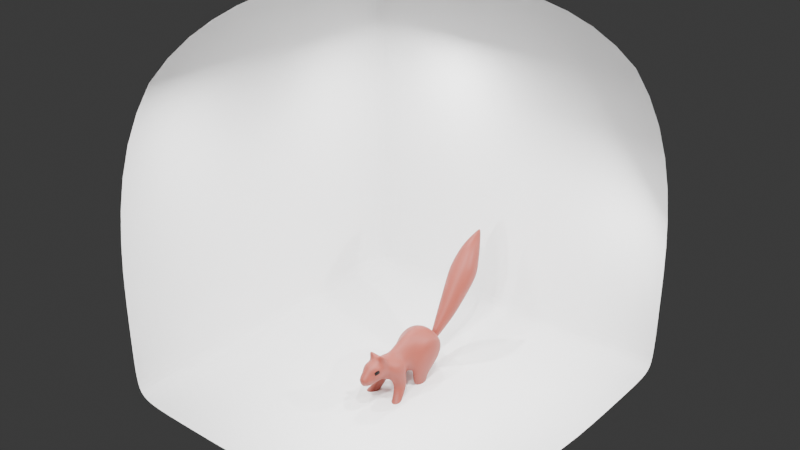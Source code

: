 # Source: Squirrel.blend  (saved by Blender 4.0.36; exported with 4.5.12 LTS)
import bpy
from mathutils import Matrix  # noqa: F401  (used for matrix-valued properties, if any)

bpy.ops.wm.read_factory_settings(use_empty=True)
scene = bpy.context.scene
scene.name = 'Scene'

# ---- collections
col_collection = bpy.data.collections.new('Collection'); scene.collection.children.link(col_collection)

# ---- materials (node trees are filled in below, after node groups)
mat_material = bpy.data.materials.new('Material')
mat_material.alpha_threshold = 0.0
mat_material.use_transparent_shadow = False
mat_material.roughness = 0.5
mat_material.line_color = (0.0, 0.0, 0.0, 1.0)
mat_material_001 = bpy.data.materials.new('Material.001')
mat_material_001.use_transparent_shadow = False
mat_material_002 = bpy.data.materials.new('Material.002')
mat_material_002.use_transparent_shadow = False

# ---- material node trees
mat_material.use_nodes = True; mat_material.node_tree.nodes.clear()
_N = mat_material.node_tree.nodes; _L = mat_material.node_tree.links
n0 = _N.new('ShaderNodeOutputMaterial'); n0.name = 'Material Output'; n0.location = (300, 300)
n1 = _N.new('ShaderNodeBsdfPrincipled'); n1.name = 'Principled BSDF'; n1.location = (10, 300)
n1.inputs[0].default_value = (0.3265, 0.07263, 0.05039, 1.0)
n1.inputs[3].default_value = 1.45
_L.new(n1.outputs[0], n0.inputs[0])
n0.is_active_output = True
mat_material_001.use_nodes = True; mat_material_001.node_tree.nodes.clear()
_N = mat_material_001.node_tree.nodes; _L = mat_material_001.node_tree.links
n0 = _N.new('ShaderNodeBsdfPrincipled'); n0.name = 'Principled BSDF'; n0.location = (10, 300)
n0.inputs[0].default_value = (0.0, 0.0, 0.0, 1.0)
n0.inputs[3].default_value = 1.45
n1 = _N.new('ShaderNodeOutputMaterial'); n1.name = 'Material Output'; n1.location = (300, 300)
_L.new(n0.outputs[0], n1.inputs[0])
n1.is_active_output = True
mat_material_002.use_nodes = True; mat_material_002.node_tree.nodes.clear()
_N = mat_material_002.node_tree.nodes; _L = mat_material_002.node_tree.links
n0 = _N.new('ShaderNodeBsdfPrincipled'); n0.name = 'Principled BSDF'; n0.location = (10, 300)
n0.inputs[0].default_value = (1.0, 1.0, 1.0, 1.0)
n0.inputs[3].default_value = 1.45
n1 = _N.new('ShaderNodeOutputMaterial'); n1.name = 'Material Output'; n1.location = (300, 300)
_L.new(n0.outputs[0], n1.inputs[0])
n1.is_active_output = True

# ---- world
world_world = bpy.data.worlds.new('World'); scene.world = world_world
world_world.use_nodes = True; world_world.node_tree.nodes.clear()
_N = world_world.node_tree.nodes; _L = world_world.node_tree.links
n0 = _N.new('ShaderNodeOutputWorld'); n0.name = 'World Output'; n0.location = (300, 300)
n1 = _N.new('ShaderNodeBackground'); n1.name = 'Background'; n1.location = (10, 300)
n1.inputs[0].default_value = (0.05088, 0.05088, 0.05088, 1.0)
_L.new(n1.outputs[0], n0.inputs[0])
n0.is_active_output = True
world_world.color = (0.05088, 0.05088, 0.05088)
world_world.use_sun_shadow = False
world_world.sun_shadow_jitter_overblur = 0.0

# ---- lights
light_area = bpy.data.lights.new('Area', 'AREA')
light_area.transmission_factor = 0.0
light_area.energy = 1e+04
light_area.shadow_maximum_resolution = 0.006
light_area.use_absolute_resolution = True
light_area.size = 1.0
light_area.size_y = 1.0
light_area_001 = bpy.data.lights.new('Area.001', 'AREA')
light_area_001.transmission_factor = 0.0
light_area_001.energy = 1e+04
light_area_001.shadow_maximum_resolution = 0.006
light_area_001.use_absolute_resolution = True
light_area_001.size = 1.0
light_area_001.size_y = 1.0
light_area_002 = bpy.data.lights.new('Area.002', 'AREA')
light_area_002.transmission_factor = 0.0
light_area_002.energy = 1e+04
light_area_002.shadow_maximum_resolution = 0.006
light_area_002.use_absolute_resolution = True
light_area_002.size = 1.0
light_area_002.size_y = 1.0
light_area_003 = bpy.data.lights.new('Area.003', 'AREA')
light_area_003.transmission_factor = 0.0
light_area_003.energy = 1e+04
light_area_003.shadow_maximum_resolution = 0.006
light_area_003.use_absolute_resolution = True
light_area_003.size = 1.0
light_area_003.size_y = 1.0
light_area_004 = bpy.data.lights.new('Area.004', 'AREA')
light_area_004.transmission_factor = 0.0
light_area_004.energy = 1e+04
light_area_004.shadow_maximum_resolution = 0.006
light_area_004.use_absolute_resolution = True
light_area_004.size = 1.0
light_area_004.size_y = 1.0
light_area_005 = bpy.data.lights.new('Area.005', 'AREA')
light_area_005.transmission_factor = 0.0
light_area_005.energy = 1e+04
light_area_005.shadow_maximum_resolution = 0.006
light_area_005.use_absolute_resolution = True
light_area_005.size = 1.0
light_area_005.size_y = 1.0

# ---- meshes
me_cylinder = bpy.data.meshes.new('Cylinder')
me_cylinder.from_pydata([(0.0, 0.2731, 0.3613), (0.0, -0.05617, -0.09368), (0.4439, 0.5278, 0.1057), (0.2986, -0.1193, -0.2724), (0.4439, 1.037, -0.4054), (0.2986, -0.2456, -0.6298), (0.0, 1.292, -0.661), (0.0, -0.3087, -0.8085), (0.0, 2.505, 4.026), (1.366, 3.268, 3.563), (1.366, 4.794, 2.636), (0.0, 5.557, 2.172), (0.0, 5.483, 9.409), (2.142, 6.611, 8.684), (2.142, 8.868, 7.233), (0.0, 9.996, 6.507), (0.0, 8.016, 12.01), (1.279, 8.799, 11.7), (1.279, 10.36, 11.07), (0.0, 11.15, 10.76), (0.0, 11.35, 13.5), (0.1174, 11.44, 13.47), (0.1174, 11.61, 13.4), (0.0, 11.69, 13.36), (0.0, -13.88, 1.925), (0.0, -13.24, 2.632), (0.0, -10.88, 2.762), (0.0, -9.495, 2.338), (0.0, -8.651, 2.438), (0.0, -5.692, 3.781), (0.0, -2.207, 3.824), (0.0, 1.1, 0.06335), (0.0, -5.673, -2.319), (0.0, -0.001472, -2.033), (0.0, -7.684, -1.821), (0.0, -3.676, -2.801), (0.0, -13.35, -0.7631), (0.0, -12.21, -0.6555), (0.0, -10.51, -1.474), (0.0, -9.414, -2.039), (1.354, -2.198, 3.193), (1.534, 0.6528, -0.106), (1.372, -4.952, 2.451), (0.8729, -9.36, 1.757), (1.526, -10.46, 1.409), (1.128, -7.756, 1.092), (0.7037, -3.656, -2.288), (0.8921, -0.2227, -1.796), (1.853, -5.998, 0.01311), (1.816, -7.175, 0.02355), (1.158, -13.57, 0.6324), (1.462, -12.73, 0.6422), (1.534, -10.93, 0.3459), (0.8153, -13.17, 2.303), (0.5475, -13.81, 1.657), (1.656, -6.118, -1.503), (1.162, -12.39, -0.1001), (0.9139, -13.47, -0.345), (0.2992, -9.432, -1.978), (1.337, -7.374, -1.379), (0.9194, -10.1, -0.9559), (1.55, -0.1648, 1.745), (0.0, -0.05697, 2.073), (1.635, -9.279, 1.212), (1.668, -9.934, 1.166), (1.733, -8.163, 0.9085), (2.147, -7.64, 0.09792), (2.327, -8.882, 0.1309), (2.096, -10.36, 0.3657), (2.466, -9.003, -0.968), (2.009, -7.809, -1.2), (1.897, -9.79, -1.17), (0.6891, -8.696, -2.521), (1.172, -7.062, -2.521), (1.218, -9.456, -2.521), (2.56, -8.409, -2.521), (2.132, -7.409, -2.521), (2.083, -9.195, -2.521), (1.706, -10.55, -5.263), (1.829, -9.735, -4.94), (3.105, -10.34, -5.009), (2.522, -9.635, -4.83), (2.622, -2.282, 2.147), (2.536, -0.2384, -0.1219), (2.359, -4.176, 1.884), (2.903, -2.44, -1.713), (2.33, -0.6918, -1.513), (2.49, -5.351, -0.005086), (2.756, -5.538, -1.376), (2.499, -0.7417, 1.285), (3.166, -2.375, -0.1955), (1.042, -4.832, -3.46), (1.247, -3.057, -3.281), (1.47, -6.251, -3.357), (2.59, -4.363, -3.281), (2.16, -3.325, -3.227), (2.461, -5.751, -3.293), (1.319, -3.73, -5.332), (1.392, -3.127, -4.919), (1.459, -4.804, -5.373), (2.314, -3.964, -5.248), (2.143, -3.195, -4.916), (2.097, -4.648, -5.256), (1.481, -9.045, -4.093), (2.301, -9.044, -4.351), (2.833, -9.762, -4.101), (2.513, -10.54, -4.078), (1.881, -10.79, -4.216), (1.34, -10.04, -4.464), (2.055, -11.58, -5.322), (2.442, -11.95, -5.286), (3.206, -11.41, -5.113), (2.926, -11.78, -5.19), (3.05, -11.23, -4.419), (2.782, -11.79, -4.46), (2.262, -11.99, -4.573), (1.821, -11.46, -4.718), (1.171, -4.365, -6.275), (1.4, -3.65, -5.893), (1.456, -4.655, -6.355), (2.199, -4.367, -6.275), (2.144, -3.68, -5.934), (1.907, -4.645, -6.352), (0.864, -5.581, -6.04), (1.28, -6.308, -6.107), (2.585, -5.489, -5.881), (2.033, -6.292, -6.101), (2.037, -6.219, -6.786), (0.8087, -5.751, -6.657), (1.285, -6.235, -6.791), (2.525, -5.755, -6.658), (0.0, -11.99, 2.861), (0.0, -11.36, -0.941), (1.42, -11.89, 0.8359), (1.191, -11.74, 1.977), (1.131, -11.55, -0.2665), (1.125, -13.32, 1.183), (1.29, -13.04, 1.225), (1.104, -13.0, 1.816), (1.018, -13.38, 1.459), (1.297, -12.66, 1.311), (1.227, -12.62, 1.71), (0.6602, -11.42, 3.373), (1.225, -11.29, 3.009), (0.8208, -12.01, 3.776), (1.48, -11.97, 3.48), (-1.734e-16, -14.6, 1.144), (0.0, -13.99, -0.6915), (1.0, -14.4, 0.3881), (0.4855, -14.54, 0.9067), (0.5835, -14.07, -0.3927), (0.0, -14.92, 0.7979), (0.4285, -14.79, 0.3115), (0.2875, -14.85, 0.6347), (0.2409, -14.66, -0.2665), (0.0, -14.74, -0.2887), (0.0, -15.0, 0.3115), (0.0, -14.93, 0.1831), (0.0, 3.994, 6.718), (0.0, 7.777, 4.34), (1.754, 6.831, 4.934), (1.754, 4.94, 6.123), (0.0, 1.389, 2.194), (0.0, 3.425, 0.7555), (0.9048, 2.916, 1.115), (0.9048, 1.898, 1.834), (0.0, 10.57, 8.632), (1.711, 9.616, 9.151), (1.711, 7.705, 10.19), (0.0, 6.75, 10.71)], [], [(0, 1, 3, 2), (2, 3, 5, 4), (4, 5, 7, 6), (165, 164, 10, 9), (162, 165, 9, 8), (164, 163, 11, 10), (161, 160, 14, 13), (160, 159, 15, 14), (158, 161, 13, 12), (167, 166, 19, 18), (169, 168, 17, 16), (168, 167, 18, 17), (17, 18, 22, 21), (18, 19, 23, 22), (16, 17, 21, 20), (20, 21, 22, 23), (34, 32, 55, 59), (31, 62, 61, 41), (27, 43, 45, 28), (39, 58, 60, 38), (131, 25, 53, 134), (24, 54, 53, 25), (43, 27, 26, 44), (42, 29, 28, 45), (45, 65, 66, 49), (41, 47, 33, 31), (46, 35, 33, 47), (49, 66, 70, 59), (133, 135, 60, 52), (48, 42, 45, 49), (50, 57, 56, 51), (60, 71, 68, 52), (134, 133, 52, 44), (51, 137, 136, 50), (44, 64, 63, 43), (57, 36, 37, 56), (58, 39, 34, 59), (135, 132, 38, 60), (55, 48, 49, 59), (55, 32, 35, 46), (62, 30, 40, 61), (29, 42, 40, 30), (63, 67, 66, 65), (67, 63, 64, 68), (67, 69, 70, 66), (69, 67, 68, 71), (52, 68, 64, 44), (71, 77, 75, 69), (58, 72, 74, 60), (43, 63, 65, 45), (107, 115, 114, 106), (104, 81, 79, 103), (60, 74, 77, 71), (69, 75, 76, 70), (70, 76, 73, 59), (59, 73, 72, 58), (79, 81, 80, 78), (80, 111, 109, 78), (78, 109, 116, 108), (105, 80, 81, 104), (103, 79, 78, 108), (105, 113, 111, 80), (47, 41, 83, 86), (40, 82, 89, 61), (42, 84, 82, 40), (61, 89, 83, 41), (46, 91, 93, 55), (55, 88, 87, 48), (48, 87, 84, 42), (47, 92, 91, 46), (83, 89, 82, 90), (86, 83, 90, 85), (88, 85, 90, 87), (87, 90, 82, 84), (95, 101, 98, 92), (92, 98, 97, 91), (88, 96, 94, 85), (55, 93, 96, 88), (85, 94, 95, 86), (86, 95, 92, 47), (100, 120, 121, 101), (120, 130, 127, 122), (96, 102, 100, 94), (91, 97, 99, 93), (93, 99, 102, 96), (94, 100, 101, 95), (74, 107, 106, 77), (73, 103, 108, 72), (75, 105, 104, 76), (72, 108, 107, 74), (76, 104, 103, 73), (77, 106, 105, 75), (114, 112, 111, 113), (109, 111, 112, 110), (116, 109, 110, 115), (115, 110, 112, 114), (106, 114, 113, 105), (108, 116, 115, 107), (118, 121, 120, 117), (117, 120, 122, 119), (98, 118, 117, 97), (101, 121, 118, 98), (97, 123, 124, 99), (100, 125, 130, 120), (124, 129, 127, 126), (126, 127, 130, 125), (123, 128, 129, 124), (99, 124, 126, 102), (119, 129, 128, 117), (117, 128, 123, 97), (122, 127, 129, 119), (102, 126, 125, 100), (56, 37, 132, 135), (134, 141, 140, 133), (51, 56, 135, 133), (134, 145, 144, 131), (139, 136, 137, 138), (138, 137, 140, 141), (133, 140, 137, 51), (54, 139, 138, 53), (50, 136, 139, 54), (53, 138, 141, 134), (142, 144, 145, 143), (44, 143, 145, 134), (26, 142, 143, 44), (142, 26, 131, 144), (24, 146, 149, 54), (57, 150, 147, 36), (50, 148, 150, 57), (54, 149, 148, 50), (148, 152, 154, 150), (146, 151, 153, 149), (149, 153, 152, 148), (147, 150, 154, 155), (152, 153, 151, 156), (156, 155, 154, 152), (8, 9, 161, 158), (10, 11, 159, 160), (9, 10, 160, 161), (4, 6, 163, 164), (0, 2, 165, 162), (2, 4, 164, 165), (13, 14, 167, 168), (12, 13, 168, 169), (14, 15, 166, 167)])
me_cylinder.polygons.foreach_set('use_smooth', [True] * 145)
me_cylinder.polygons.foreach_set('material_index', [0, 0, 0, 0, 0, 0, 0, 0, 0, 0, 0, 0, 0, 0, 0, 0, 0, 0, 0, 0, 0, 0, 0, 0, 0, 0, 0, 0, 0, 0, 0, 0, 0, 0, 0, 0, 0, 0, 0, 0, 0, 0, 0, 0, 0, 0, 0, 0, 0, 0, 0, 0, 0, 0, 0, 0, 0, 0, 0, 0, 0, 0, 0, 0, 0, 0, 0, 0, 0, 0, 0, 0, 0, 0, 0, 0, 0, 0, 0, 0, 0, 0, 0, 0, 0, 0, 0, 0, 0, 0, 0, 0, 0, 0, 0, 0, 0, 0, 0, 0, 0, 0, 0, 0, 0, 0, 0, 0, 0, 0, 0, 0, 0, 0, 0, 0, 1, 1, 0, 0, 0, 0, 0, 0, 0, 0, 0, 0, 0, 0, 0, 0, 0, 0, 0, 0, 0, 0, 0, 0, 0, 0, 0, 0, 0])
_uv = me_cylinder.uv_layers.new(name='UVMap')
_uv.uv.foreach_set('vector', [1.0, 0.0, 1.0, 1.0, 0.8333, 1.0, 0.8333, 0.0, 0.8333, 0.0, 0.8333, 1.0, 0.6667, 1.0, 0.6667, 0.0, 0.6667, 0.0, 0.6667, 1.0, 0.5, 1.0, 0.5, 0.0, 0.8333, 0.0, 0.6667, 0.0, 0.6667, 0.0, 0.8333, 0.0, 1.0, 0.0, 0.8333, 0.0, 0.8333, 0.0, 1.0, 0.0, 0.6667, 0.0, 0.5, 0.0, 0.5, 0.0, 0.6667, 0.0, 0.8333, 0.0, 0.6667, 0.0, 0.6667, 0.0, 0.8333, 0.0, 0.6667, 0.0, 0.5, 0.0, 0.5, 0.0, 0.6667, 0.0, 1.0, 0.0, 0.8333, 0.0, 0.8333, 0.0, 1.0, 0.0, 0.6667, 0.0, 0.5, 0.0, 0.5, 0.0, 0.6667, 0.0, 1.0, 0.0, 0.8333, 0.0, 0.8333, 0.0, 1.0, 0.0, 0.8333, 0.0, 0.6667, 0.0, 0.6667, 0.0, 0.8333, 0.0, 0.8333, 0.0, 0.6667, 0.0, 0.6667, 0.0, 0.8333, 0.0, 0.6667, 0.0, 0.5, 0.0, 0.5, 0.0, 0.6667, 0.0, 1.0, 0.0, 0.8333, 0.0, 0.8333, 0.0, 1.0, 0.0, 1.0, 0.0, 0.8333, 0.0, 0.6667, 0.0, 0.5, 0.0, 0.0, 0.0, 0.0, 0.0, 0.0, 0.0, 0.0, 0.0, 0.0, 0.0, 0.0, 0.0, 0.0, 0.0, 0.0, 0.0, 0.0, 0.0, 0.0, 0.0, 0.0, 0.0, 0.0, 0.0, 0.0, 0.0, 0.0, 0.0, 0.0, 0.0, 0.0, 0.0, 0.0, 0.0, 0.0, 0.0, 0.0, 0.0, 0.0, 0.0, 0.0, 0.0, 0.0, 0.0, 0.0, 0.0, 0.0, 0.0, 0.0, 0.0, 0.0, 0.0, 0.0, 0.0, 0.0, 0.0, 0.0, 0.0, 0.0, 0.0, 0.0, 0.0, 0.0, 0.0, 0.0, 0.0, 0.0, 0.0, 0.0, 0.0, 0.0, 0.0, 0.0, 0.0, 0.0, 0.0, 0.0, 0.0, 0.0, 0.0, 0.0, 0.0, 0.0, 0.0, 0.0, 0.0, 0.0, 0.0, 0.0, 0.0, 0.0, 0.0, 0.0, 0.0, 0.0, 0.0, 0.0, 0.0, 0.0, 0.0, 0.0, 0.0, 0.0, 0.0, 0.0, 0.0, 0.0, 0.0, 0.0, 0.0, 0.0, 0.0, 0.0, 0.0, 0.0, 0.0, 0.0, 0.0, 0.0, 0.0, 0.0, 0.0, 0.0, 0.0, 0.0, 0.0, 0.0, 0.0, 0.0, 0.0, 0.0, 0.0, 0.0, 0.0, 0.0, 0.0, 0.0, 0.0, 0.0, 0.0, 0.0, 0.0, 0.0, 0.0, 0.0, 0.0, 0.0, 0.0, 0.0, 0.0, 0.0, 0.0, 0.0, 0.0, 0.0, 0.0, 0.0, 0.0, 0.0, 0.0, 0.0, 0.0, 0.0, 0.0, 0.0, 0.0, 0.0, 0.0, 0.0, 0.0, 0.0, 0.0, 0.0, 0.0, 0.0, 0.0, 0.0, 0.0, 0.0, 0.0, 0.0, 0.0, 0.0, 0.0, 0.0, 0.0, 0.0, 0.0, 0.0, 0.0, 0.0, 0.0, 0.0, 0.0, 0.0, 0.0, 0.0, 0.0, 0.0, 0.0, 0.0, 0.0, 0.0, 0.0, 0.0, 0.0, 0.0, 0.0, 0.0, 0.0, 0.0, 0.0, 0.0, 0.0, 0.0, 0.0, 0.0, 0.0, 0.0, 0.0, 0.0, 0.0, 0.0, 0.0, 0.0, 0.0, 0.0, 0.0, 0.0, 0.0, 0.0, 0.0, 0.0, 0.0, 0.0, 0.0, 0.0, 0.0, 0.0, 0.0, 0.0, 0.0, 0.0, 0.0, 0.0, 0.0, 0.0, 0.0, 0.0, 0.0, 0.0, 0.0, 0.0, 0.0, 0.0, 0.0, 0.0, 0.0, 0.0, 0.0, 0.0, 0.0, 0.0, 0.0, 0.0, 0.0, 0.0, 0.0, 0.0, 0.0, 0.0, 0.0, 0.0, 0.0, 0.0, 0.0, 0.0, 0.0, 0.0, 0.0, 0.0, 0.0, 0.0, 0.0, 0.0, 0.0, 0.0, 0.0, 0.0, 0.0, 0.0, 0.0, 0.0, 0.0, 0.0, 0.0, 0.0, 0.0, 0.0, 0.0, 0.0, 0.0, 0.0, 0.0, 0.0, 0.0, 0.0, 0.0, 0.0, 0.0, 0.0, 0.0, 0.0, 0.0, 0.0, 0.0, 0.0, 0.0, 0.0, 0.0, 0.0, 0.0, 0.0, 0.0, 0.0, 0.0, 0.0, 0.0, 0.0, 0.0, 0.0, 0.0, 0.0, 0.0, 0.0, 0.0, 0.0, 0.0, 0.0, 0.0, 0.0, 0.0, 0.0, 0.0, 0.0, 0.0, 0.0, 0.0, 0.0, 0.0, 0.0, 0.0, 0.0, 0.0, 0.0, 0.0, 0.0, 0.0, 0.0, 0.0, 0.0, 0.0, 0.0, 0.0, 0.0, 0.0, 0.0, 0.0, 0.0, 0.0, 0.0, 0.0, 0.0, 0.0, 0.0, 0.0, 0.0, 0.0, 0.0, 0.0, 0.0, 0.0, 0.0, 0.0, 0.0, 0.0, 0.0, 0.0, 0.0, 0.0, 0.0, 0.0, 0.0, 0.0, 0.0, 0.0, 0.0, 0.0, 0.0, 0.0, 0.0, 0.0, 0.0, 0.0, 0.0, 0.0, 0.0, 0.0, 0.0, 0.0, 0.0, 0.0, 0.0, 0.0, 0.0, 0.0, 0.0, 0.0, 0.0, 0.0, 0.0, 0.0, 0.0, 0.0, 0.0, 0.0, 0.0, 0.0, 0.0, 0.0, 0.0, 0.0, 0.0, 0.0, 0.0, 0.0, 0.0, 0.0, 0.0, 0.0, 0.0, 0.0, 0.0, 0.0, 0.0, 0.0, 0.0, 0.0, 0.0, 0.0, 0.0, 0.0, 0.0, 0.0, 0.0, 0.0, 0.0, 0.0, 0.0, 0.0, 0.0, 0.0, 0.0, 0.0, 0.0, 0.0, 0.0, 0.0, 0.0, 0.0, 0.0, 0.0, 0.0, 0.0, 0.0, 0.0, 0.0, 0.0, 0.0, 0.0, 0.0, 0.0, 0.0, 0.0, 0.0, 0.0, 0.0, 0.0, 0.0, 0.0, 0.0, 0.0, 0.0, 0.0, 0.0, 0.0, 0.0, 0.0, 0.0, 0.0, 0.0, 0.0, 0.0, 0.0, 0.0, 0.0, 0.0, 0.0, 0.0, 0.0, 0.0, 0.0, 0.0, 0.0, 0.0, 0.0, 0.0, 0.0, 0.0, 0.0, 0.0, 0.0, 0.0, 0.0, 0.0, 0.0, 0.0, 0.0, 0.0, 0.0, 0.0, 0.0, 0.0, 0.0, 0.0, 0.0, 0.0, 0.0, 0.0, 0.0, 0.0, 0.0, 0.0, 0.0, 0.0, 0.0, 0.0, 0.0, 0.0, 0.0, 0.0, 0.0, 0.0, 0.0, 0.0, 0.0, 0.0, 0.0, 0.0, 0.0, 0.0, 0.0, 0.0, 0.0, 0.0, 0.0, 0.0, 0.0, 0.0, 0.0, 0.0, 0.0, 0.0, 0.0, 0.0, 0.0, 0.0, 0.0, 0.0, 0.0, 0.0, 0.0, 0.0, 0.0, 0.0, 0.0, 0.0, 0.0, 0.0, 0.0, 0.0, 0.0, 0.0, 0.0, 0.0, 0.0, 0.0, 0.0, 0.0, 0.0, 0.0, 0.0, 0.0, 0.0, 0.0, 0.0, 0.0, 0.0, 0.0, 0.0, 0.0, 0.0, 0.0, 0.0, 0.0, 0.0, 0.0, 0.0, 0.0, 0.0, 0.0, 0.0, 0.0, 0.0, 0.0, 0.0, 0.0, 0.0, 0.0, 0.0, 0.0, 0.0, 0.0, 0.0, 0.0, 0.0, 0.0, 0.0, 0.0, 0.0, 0.0, 0.0, 0.0, 0.0, 0.0, 0.0, 0.0, 0.0, 0.0, 0.0, 0.0, 0.0, 0.0, 0.0, 0.0, 0.0, 0.0, 0.0, 0.0, 0.0, 0.0, 0.0, 0.0, 0.0, 0.0, 0.0, 0.0, 0.0, 0.0, 0.0, 0.0, 0.0, 0.0, 0.0, 0.0, 0.0, 0.0, 0.0, 0.0, 0.0, 0.0, 0.0, 0.0, 0.0, 0.0, 0.0, 0.0, 0.0, 0.0, 0.0, 0.0, 0.0, 0.0, 0.0, 0.0, 0.0, 0.0, 0.0, 0.0, 0.0, 0.0, 0.0, 0.0, 0.0, 0.0, 0.0, 0.0, 0.0, 0.0, 0.0, 0.0, 0.0, 0.0, 0.0, 0.0, 0.0, 0.0, 0.0, 0.0, 0.0, 0.0, 0.0, 0.0, 0.0, 0.0, 0.0, 0.0, 0.0, 0.0, 0.0, 0.0, 0.0, 0.0, 0.0, 0.0, 0.0, 0.0, 0.0, 0.0, 0.0, 0.0, 0.0, 0.0, 0.0, 0.0, 0.0, 0.0, 0.0, 0.0, 0.0, 0.0, 0.0, 0.0, 0.0, 0.0, 0.0, 0.0, 0.0, 0.0, 0.0, 0.0, 0.0, 0.0, 0.0, 0.0, 0.0, 0.0, 0.0, 0.0, 0.0, 0.0, 0.0, 0.0, 0.0, 0.0, 0.0, 0.0, 0.0, 0.0, 0.0, 0.0, 0.0, 0.0, 0.0, 0.0, 0.0, 0.0, 0.0, 0.0, 0.0, 0.0, 0.0, 0.0, 0.0, 0.0, 0.0, 0.0, 0.0, 0.0, 0.0, 0.0, 0.0, 0.0, 0.0, 0.0, 0.0, 0.0, 0.0, 0.0, 0.0, 0.0, 0.0, 0.0, 0.0, 0.0, 0.0, 0.0, 0.0, 0.0, 0.0, 0.0, 0.0, 0.0, 0.0, 0.0, 0.0, 0.0, 0.0, 0.0, 0.0, 0.0, 0.0, 0.0, 0.0, 0.0, 0.0, 0.0, 0.0, 0.0, 0.0, 0.0, 0.0, 0.0, 0.0, 0.0, 0.0, 0.0, 0.0, 0.0, 0.0, 0.0, 0.0, 0.0, 0.0, 0.0, 0.0, 0.0, 0.0, 0.0, 0.0, 0.0, 0.0, 0.0, 0.0, 0.0, 0.0, 0.0, 0.0, 0.0, 0.0, 0.0, 0.0, 0.0, 0.0, 0.0, 0.0, 0.0, 0.0, 0.0, 0.0, 0.0, 0.0, 0.0, 0.0, 0.0, 0.0, 0.0, 0.0, 0.0, 0.0, 0.0, 0.0, 0.0, 0.0, 0.0, 0.0, 0.0, 0.0, 0.0, 0.0, 0.0, 0.0, 0.0, 0.0, 0.0, 0.0, 0.0, 0.0, 0.0, 0.0, 0.0, 0.0, 0.0, 0.0, 0.0, 0.0, 0.0, 0.0, 0.0, 0.0, 0.0, 0.0, 0.0, 0.0, 0.0, 0.0, 0.0, 0.0, 0.0, 0.0, 0.0, 0.0, 0.0, 0.0, 0.0, 0.0, 0.0, 0.0, 0.0, 0.0, 0.0, 0.0, 0.0, 0.0, 0.0, 0.0, 0.0, 0.0, 0.0, 0.0, 0.0, 0.0, 0.0, 0.0, 0.0, 0.0, 0.0, 0.0, 0.0, 0.0, 1.0, 0.0, 0.8333, 0.0, 0.8333, 0.0, 1.0, 0.0, 0.6667, 0.0, 0.5, 0.0, 0.5, 0.0, 0.6667, 0.0, 0.8333, 0.0, 0.6667, 0.0, 0.6667, 0.0, 0.8333, 0.0, 0.6667, 0.0, 0.5, 0.0, 0.5, 0.0, 0.6667, 0.0, 1.0, 0.0, 0.8333, 0.0, 0.8333, 0.0, 1.0, 0.0, 0.8333, 0.0, 0.6667, 0.0, 0.6667, 0.0, 0.8333, 0.0, 0.8333, 0.0, 0.6667, 0.0, 0.6667, 0.0, 0.8333, 0.0, 1.0, 0.0, 0.8333, 0.0, 0.8333, 0.0, 1.0, 0.0, 0.6667, 0.0, 0.5, 0.0, 0.5, 0.0, 0.6667, 0.0])
me_cylinder.materials.append(mat_material)
me_cylinder.materials.append(mat_material_001)
me_cylinder.update()
me_cube_001 = bpy.data.meshes.new('Cube.001')
me_cube_001.from_pydata([(-1.0, -1.0, -1.0), (-1.0, -1.0, 1.0), (-1.0, 1.0, -1.0), (-1.0, 1.0, 1.0), (1.0, -1.0, -1.0), (1.0, 1.0, -1.0), (1.0, 1.0, 1.0), (-1.0, -1.0, -0.7694), (-1.0, 1.0, -0.7694), (1.0, 1.0, -0.7694), (-0.7295, 1.0, -1.0), (-0.7295, 1.0, 1.0), (-0.7295, -1.0, -1.0), (-0.7295, 1.0, -0.7694), (-1.0, 0.7716, -1.0), (-1.0, 0.7716, 1.0), (1.0, 0.7716, -1.0), (-1.0, 0.7716, -0.7694), (-0.7295, 0.7716, -1.0)], [], [(17, 8, 3, 15), (13, 9, 6, 11), (18, 12, 4, 16), (10, 5, 9, 13), (14, 2, 8, 17), (2, 10, 13, 8), (14, 0, 12, 18), (8, 13, 11, 3), (2, 14, 18, 10), (0, 14, 17, 7), (10, 18, 16, 5), (7, 17, 15, 1)])
_uv = me_cube_001.uv_layers.new(name='UVMap')
_uv.uv.foreach_set('vector', [0.4038, 0.2214, 0.4038, 0.25, 0.625, 0.25, 0.625, 0.2214, 0.4038, 0.2838, 0.4038, 0.5, 0.625, 0.5, 0.625, 0.2838, 0.1588, 0.5286, 0.1588, 0.75, 0.375, 0.75, 0.375, 0.5286, 0.375, 0.2838, 0.375, 0.5, 0.4038, 0.5, 0.4038, 0.2838, 0.375, 0.2214, 0.375, 0.25, 0.4038, 0.25, 0.4038, 0.2214, 0.375, 0.25, 0.375, 0.2838, 0.4038, 0.2838, 0.4038, 0.25, 0.125, 0.5286, 0.125, 0.75, 0.1588, 0.75, 0.1588, 0.5286, 0.4038, 0.25, 0.4038, 0.2838, 0.625, 0.2838, 0.625, 0.25, 0.125, 0.5, 0.125, 0.5286, 0.1588, 0.5286, 0.1588, 0.5, 0.375, 0.0, 0.375, 0.2214, 0.4038, 0.2214, 0.4038, 0.0, 0.1588, 0.5, 0.1588, 0.5286, 0.375, 0.5286, 0.375, 0.5, 0.4038, 0.0, 0.4038, 0.2214, 0.625, 0.2214, 0.625, 0.0])
me_cube_001.materials.append(mat_material_002)
me_cube_001.update()
arm_armature = bpy.data.armatures.new('Armature')  # bones are not reproduced

# ---- objects
ob_empty = bpy.data.objects.new('Empty', None)
ob_tail = bpy.data.objects.new('Tail', me_cylinder)
ob_backdrop = bpy.data.objects.new('Backdrop', me_cube_001)
ob_area = bpy.data.objects.new('Area', light_area)
ob_area_001 = bpy.data.objects.new('Area.001', light_area_001)
ob_area_002 = bpy.data.objects.new('Area.002', light_area_002)
ob_area_003 = bpy.data.objects.new('Area.003', light_area_003)
ob_area_004 = bpy.data.objects.new('Area.004', light_area_004)
ob_area_005 = bpy.data.objects.new('Area.005', light_area_005)
ob_armature = bpy.data.objects.new('Armature', arm_armature)

# ---- transforms, parenting, visibility, modifiers, constraints
ob_empty.location = (-26.39, -2.532, -7.808)
ob_empty.rotation_euler = (1.571, 0.0, 1.571)
ob_empty.empty_display_type = 'IMAGE'
ob_empty.empty_display_size = 26.34
ob_empty.empty_image_offset = (-0.5, -0.09492)
ob_tail.parent = ob_armature
ob_tail.matrix_parent_inverse = Matrix(((1.0, -0.0, 0.0, 3.38e-17), (-0.0, 1.0, -0.0, -3.156), (0.0, 0.0, 1.0, -0.4916), (-0.0, 0.0, -0.0, 1.0)))
ob_tail.location = (0.0, 6.0, 0.4588)
_vg = ob_tail.vertex_groups.new(name='Base')
for _i, _w in zip([0, 1, 2, 3, 4, 5, 6, 7, 8, 9, 10, 11, 12, 13, 14, 15, 16, 17, 18, 19, 20, 21, 22, 23, 24, 25, 26, 27, 28, 29, 30, 31, 32, 33, 34, 35, 36, 37, 38, 39, 40, 41, 42, 43, 44, 45, 46, 47, 48, 49, 50, 51, 52, 53, 54, 55, 56, 57, 58, 59, 60, 61, 62, 63, 64, 65, 66, 67, 68, 69, 70, 71, 72, 73, 74, 75, 76, 77, 78, 79, 80, 81, 82, 83, 84, 85, 86, 87, 88, 89, 90, 91, 92, 93, 94, 95, 96, 97, 98, 99, 100, 101, 102, 103, 104, 105, 106, 107, 108, 109, 110, 111, 112, 113, 114, 115, 116, 117, 118, 119, 120, 121, 122, 123, 124, 125, 126, 127, 128, 129, 130, 131, 132, 133, 134, 135, 136, 137, 138, 139, 140, 141, 142, 143, 144, 145, 146, 147, 148, 149, 150, 151, 152, 153, 154, 155, 156, 157, 158, 159, 160, 161, 162, 163, 164, 165, 166, 167, 168, 169], [0.1, 0.1, 0.1, 0.1, 0.1, 0.1, 0.1, 0.1, 0.1, 0.1, 0.1, 0.1, 0.1, 0.1, 0.1, 0.1, 0.1, 0.1, 0.1, 0.1, 0.1, 0.1, 0.1, 0.1, 0.1, 0.1, 0.1, 0.1, 0.1, 0.1, 0.1, 0.1, 0.1, 0.1, 0.1, 0.1, 0.1, 0.1, 0.1, 0.1, 0.1, 0.1, 0.1, 0.1, 0.1, 0.1, 0.1, 0.1, 0.1, 0.1, 0.1, 0.1, 0.1, 0.1, 0.1, 0.1, 0.1, 0.1, 0.1, 0.1, 0.1, 0.1, 0.1, 0.1, 0.1, 0.1, 0.1, 0.1, 0.1, 0.1, 0.1, 0.1, 0.1, 0.1, 0.1, 0.1, 0.1, 0.1, 0.1, 0.1, 0.1, 0.1, 0.1, 0.1, 0.1, 0.1, 0.1, 0.1, 0.1, 0.1, 0.1, 0.1, 0.1, 0.1, 0.1, 0.1, 0.1, 0.1, 0.1, 0.1, 0.1, 0.1, 0.1, 0.1, 0.1, 0.1, 0.1, 0.1, 0.1, 0.1, 0.1, 0.1, 0.1, 0.1, 0.1, 0.1, 0.1, 0.1, 0.1, 0.1, 0.1, 0.1, 0.1, 0.1, 0.1, 0.1, 0.1, 0.1, 0.1, 0.1, 0.1, 0.1, 0.1, 0.1, 0.1, 0.1, 0.1, 0.1, 0.1, 0.1, 0.1, 0.1, 0.1, 0.1, 0.1, 0.1, 0.1, 0.1, 0.1, 0.1, 0.1, 0.1, 0.1, 0.1, 0.1, 0.1, 0.1, 0.1, 0.1, 0.1, 0.1, 0.1, 0.1, 0.1, 0.1, 0.1, 0.1, 0.1, 0.1, 0.1]): _vg.add([_i], _w, 'REPLACE')
_vg = ob_tail.vertex_groups.new(name='Spine')
for _i, _w in zip([27, 28, 29, 30, 32, 34, 40, 42, 43, 44, 45, 48, 49, 55, 59, 62, 63, 64, 65, 66, 67, 69, 70, 73, 76, 82, 84, 87, 88, 93], [0.1621, 0.167, 0.7471, 0.09994, 0.745, 0.1648, 0.1659, 0.7471, 0.1646, 4.917e-05, 0.1672, 0.747, 0.6655, 0.07642, 0.1554, 5.737e-05, 0.1593, 0.01063, 0.1666, 0.1396, 0.1543, 0.02264, 0.1564, 0.01113, 5.087e-05, 0.1667, 0.07733, 0.1293, 0.05166, 0.001847]): _vg.add([_i], _w, 'REPLACE')
_vg = ob_tail.vertex_groups.new(name='Neck')
for _i, _w in zip([26, 27, 28, 35, 37, 38, 39, 43, 44, 45, 46, 48, 49, 51, 52, 55, 56, 58, 60, 63, 64, 65, 66, 67, 68, 69, 71, 85, 92, 94, 95, 131, 132, 133, 134, 135, 136, 137, 138, 139, 140, 141, 142, 143, 144, 145], [0.7349, 0.7471, 0.1208, 0.129, 0.0003274, 0.1259, 0.1157, 0.3401, 0.2802, 0.1296, 0.1174, 0.04912, 0.1293, 0.1305, 0.2778, 0.09182, 0.1426, 0.1294, 0.1296, 0.2312, 0.2776, 0.1274, 0.1215, 0.1683, 0.2452, 0.1043, 0.01624, 0.1181, 0.1282, 0.0002471, 0.1293, 0.2736, 0.7471, 0.2773, 0.3789, 0.2778, 0.01354, 0.0903, 0.0003248, 0.00031, 0.08409, 0.05571, 0.2328, 0.278, 0.2815, 0.1785]): _vg.add([_i], _w, 'REPLACE')
_vg = ob_tail.vertex_groups.new(name='Head')
for _i, _w in zip([0, 1, 2, 3, 4, 5, 8, 9, 10, 24, 25, 26, 27, 30, 34, 36, 37, 38, 40, 41, 42, 43, 44, 45, 48, 49, 50, 51, 52, 53, 54, 55, 56, 57, 58, 59, 60, 61, 62, 63, 64, 65, 66, 67, 69, 70, 71, 82, 83, 84, 87, 88, 89, 90, 131, 133, 134, 135, 136, 137, 138, 139, 140, 141, 142, 143, 144, 145, 146, 147, 148, 149, 150, 151, 152, 153, 154, 155, 156, 157, 162, 164, 165], [0.0, 0.0, 0.0, 0.0, 0.0, 0.0, 0.0, 0.0, 0.0, 0.7471, 0.7471, 0.4673, 0.0207, 0.0, 0.0, 0.7471, 0.7471, 0.122, 0.0, 0.0, 0.0, 0.1248, 0.1304, 0.0, 0.004555, 0.01165, 0.7471, 0.7471, 0.1363, 0.7471, 0.7471, 0.0, 0.7471, 0.7471, 0.002899, 0.0, 0.09563, 0.0, 0.0, 0.0, 0.1004, 0.0, 0.01287, 0.0, 0.0, 0.01697, 0.004504, 0.0, 0.0, 7.003e-06, 0.0, 0.0, 0.0, 0.0, 0.7471, 0.264, 0.2791, 0.1081, 0.7471, 0.7471, 0.7471, 0.7471, 0.7471, 0.7471, 0.747, 0.7471, 0.7471, 0.7471, 0.7471, 0.7471, 0.7471, 0.7471, 0.7471, 0.7471, 0.7471, 0.7471, 0.7471, 0.7471, 0.7471, 0.7471, 0.0, 0.0, 0.0]): _vg.add([_i], _w, 'REPLACE')
_vg = ob_tail.vertex_groups.new(name='FrontShoulder.L')
for _i, _w in zip([27, 28, 34, 38, 39, 43, 44, 45, 48, 49, 52, 58, 59, 60, 63, 64, 65, 66, 67, 68, 70, 71, 72, 74, 134, 135, 143], [0.01261, 0.007999, 0.2634, 0.14, 0.3217, 0.1475, 0.148, 0.1475, 0.1481, 0.6829, 0.1481, 0.1502, 0.3496, 0.5715, 0.6321, 0.5545, 0.4428, 0.581, 0.7085, 0.5018, 0.06898, 0.0122, 0.1178, 0.004563, 0.07203, 0.002485, 0.01296]): _vg.add([_i], _w, 'REPLACE')
_vg = ob_tail.vertex_groups.new(name='FrontThigh.L')
for _i, _w in zip([32, 38, 39, 49, 52, 55, 58, 59, 60, 63, 64, 65, 66, 67, 68, 69, 70, 71, 72, 73, 74, 75, 76, 77, 104, 105, 106, 107, 108], [0.2121, 0.08687, 0.125, 0.1408, 0.1052, 0.01092, 0.1481, 0.1476, 0.1481, 0.1437, 0.1481, 0.1194, 0.1427, 0.2907, 0.1478, 0.7098, 0.5774, 0.6253, 0.7098, 0.2647, 0.7089, 0.1481, 0.1472, 0.1535, 0.004619, 0.1391, 0.144, 0.1388, 0.03154]): _vg.add([_i], _w, 'REPLACE')
_vg = ob_tail.vertex_groups.new(name='FrontShin.L')
for _i, _w in zip([38, 39, 58, 60, 69, 71, 72, 73, 74, 75, 76, 77, 79, 80, 103, 104, 105, 106, 107, 108, 110, 111, 112, 113, 114, 115], [0.1215, 0.004873, 0.007913, 0.022, 0.1406, 0.1481, 0.7453, 0.6653, 0.967, 0.8889, 0.9109, 0.9063, 0.0006754, 0.05974, 1.0, 0.9436, 0.7935, 0.6584, 0.4849, 0.7553, 0.0227, 0.0474, 0.04617, 0.1315, 0.1228, 0.04533]): _vg.add([_i], _w, 'REPLACE')
_vg = ob_tail.vertex_groups.new(name='FrontFoot.L')
for _i, _w in zip([72, 73, 74, 75, 76, 77, 78, 79, 80, 81, 103, 104, 105, 106, 107, 108, 109, 110, 111, 112, 113, 114, 115, 116], [0.004392, 0.03254, 0.000329, 0.06458, 0.0893, 0.08501, 0.9956, 0.9794, 1.0, 1.0, 0.3672, 0.2016, 0.1482, 0.1524, 0.1497, 0.1516, 0.988, 0.9963, 0.9339, 0.9986, 1.0, 0.9932, 0.9999, 0.9995]): _vg.add([_i], _w, 'REPLACE')
_vg = ob_tail.vertex_groups.new(name='FrontShoulder.R')
_vg = ob_tail.vertex_groups.new(name='FrontThigh.R')
_vg = ob_tail.vertex_groups.new(name='FrontShin.R')
_vg = ob_tail.vertex_groups.new(name='FrontFoot.R')
_vg = ob_tail.vertex_groups.new(name='BackShoulder.L')
for _i, _w in zip([48, 55, 82, 83, 84, 85, 86, 87, 88, 89, 90, 96], [0.2193, 0.001511, 0.2702, 0.2695, 0.2684, 0.2711, 0.005697, 0.6002, 0.2172, 0.2698, 0.6543, 3.305e-05]): _vg.add([_i], _w, 'REPLACE')
_vg = ob_tail.vertex_groups.new(name='BackThigh.L')
for _i, _w in zip([5, 33, 41, 42, 46, 47, 48, 49, 55, 59, 61, 82, 83, 84, 85, 86, 87, 88, 89, 90, 91, 92, 93, 94, 95, 96], [0.0001241, 0.0216, 0.04141, 0.007111, 0.6342, 0.05164, 0.07614, 1.441e-05, 0.2836, 0.00156, 0.007808, 0.04346, 0.06401, 0.04368, 0.3385, 0.1983, 0.2718, 0.3385, 0.04445, 0.2982, 0.6342, 0.6342, 0.6342, 0.6342, 0.6342, 0.6342]): _vg.add([_i], _w, 'REPLACE')
_vg = ob_tail.vertex_groups.new(name='BackShin.L')
for _i, _w in zip([91, 92, 93, 94, 95, 96, 97, 98, 99, 100, 101, 102], [0.6342, 0.6342, 0.6342, 0.6342, 0.6342, 0.6342, 0.6342, 0.6342, 0.6342, 0.6342, 0.6342, 0.6342]): _vg.add([_i], _w, 'REPLACE')
_vg = ob_tail.vertex_groups.new(name='BackFoot.L')
for _i, _w in zip([97, 98, 99, 100, 101, 102, 117, 118, 119, 120, 121, 122, 123, 124, 125, 126, 127, 128, 129, 130], [0.7471, 0.7471, 0.7471, 0.7471, 0.7471, 0.7471, 0.7471, 0.7471, 0.7471, 0.7471, 0.7471, 0.7471, 0.7471, 0.7471, 0.7471, 0.7471, 0.7471, 0.7471, 0.7471, 0.7471]): _vg.add([_i], _w, 'REPLACE')
_vg = ob_tail.vertex_groups.new(name='BackShoulder.R')
_vg = ob_tail.vertex_groups.new(name='BackThigh.R')
_vg = ob_tail.vertex_groups.new(name='BackShin.R')
_vg = ob_tail.vertex_groups.new(name='BackFoot.R')
_vg = ob_tail.vertex_groups.new(name='TailBase')
for _i, _w in zip([0, 1, 2, 3, 4, 5, 6, 7, 162, 163, 164, 165], [1.0, 1.0, 1.0, 1.0, 1.0, 1.0, 1.0, 1.0, 0.5, 0.5, 0.5, 0.5]): _vg.add([_i], _w, 'REPLACE')
_vg = ob_tail.vertex_groups.new(name='TailMiddle1')
for _i, _w in zip([8, 9, 10, 11, 158, 159, 160, 161, 162, 163, 164, 165], [1.0, 1.0, 1.0, 1.0, 0.5, 0.5, 0.5, 0.5, 0.5, 0.5, 0.5, 0.5]): _vg.add([_i], _w, 'REPLACE')
_vg = ob_tail.vertex_groups.new(name='TailMiddle2')
for _i, _w in zip([12, 13, 14, 15, 158, 159, 160, 161, 166, 167, 168, 169], [0.7, 0.7, 0.7, 0.7, 0.5, 0.5, 0.5, 0.5, 0.7, 0.7, 0.7, 0.7]): _vg.add([_i], _w, 'REPLACE')
_vg = ob_tail.vertex_groups.new(name='TailTip')
for _i, _w in zip([12, 13, 14, 15, 16, 17, 18, 19, 20, 21, 22, 23, 166, 167, 168, 169], [0.3, 0.3, 0.3, 0.3, 1.0, 1.0, 1.0, 1.0, 1.0, 1.0, 1.0, 1.0, 0.3035, 0.3035, 0.3035, 0.3035]): _vg.add([_i], _w, 'REPLACE')
_m = ob_tail.modifiers.new('Mirror', 'MIRROR')
_m.use_clip = True
_m = ob_tail.modifiers.new('Armature', 'ARMATURE')
_m.object = ob_armature
_m = ob_tail.modifiers.new('Subdivision', 'SUBSURF')
_m.levels = 2
ob_backdrop.location = (0.007626, -0.7558, 22.12)
ob_backdrop.scale = (25.88, 25.88, 25.88)
_m = ob_backdrop.modifiers.new('Subdivision', 'SUBSURF')
_m.levels = 3
_m.render_levels = 3
ob_area.location = (27.39, 14.5, 24.01)
ob_area.rotation_euler = (-0.4107, 0.8656, -0.1272)
ob_area_001.location = (7.729, -28.34, 24.01)
ob_area_001.rotation_euler = (-0.4107, 0.8656, -1.801)
ob_area_002.location = (11.85, -0.3245, 31.57)
ob_area_003.location = (-10.41, 13.66, 39.08)
ob_area_004.location = (-11.71, -15.77, 40.38)
ob_area_005.location = (11.66, -16.22, 32.09)
ob_armature.location = (-3.38e-17, 3.156, 0.4916)

# ---- collection membership
col_collection.objects.link(ob_empty)
col_collection.objects.link(ob_tail)
col_collection.objects.link(ob_backdrop)
col_collection.objects.link(ob_area)
col_collection.objects.link(ob_area_001)
col_collection.objects.link(ob_area_002)
col_collection.objects.link(ob_area_003)
col_collection.objects.link(ob_area_004)
col_collection.objects.link(ob_area_005)
col_collection.objects.link(ob_armature)

# ---- scene / render settings (as saved in the file)
scene.frame_start = 1; scene.frame_end = 64; scene.frame_set(1)
scene.render.engine = 'BLENDER_EEVEE_NEXT'
scene.render.image_settings.file_format = 'FFMPEG'
scene.render.image_settings.color_mode = 'RGB'
scene.render.fps = 120
scene.cycles.sampling_pattern = 'TABULATED_SOBOL'
bpy.context.view_layer.update()

# ---- added for rendering (the .blend has no active camera): camera
cam_auto = bpy.data.cameras.new('AutoCamera')
cam_auto.lens = 50.0
cam_auto.sensor_width = 36.0
cam_auto.clip_end = 1464.62
ob_auto_camera = bpy.data.objects.new('AutoCamera', cam_auto)
scene.collection.objects.link(ob_auto_camera)
ob_auto_camera.location = (83.4619, -100.901, 88.4095)
ob_auto_camera.rotation_euler = (1.09748, -7.21219e-08, 0.694738)
scene.camera = ob_auto_camera
bpy.context.view_layer.update()
